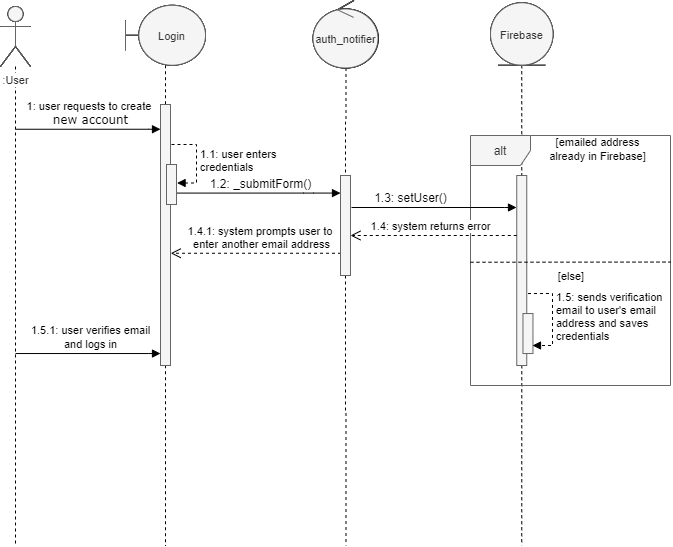

The diagram above was exported from draw.io. Its source (the exported page's mxGraphModel, read from the mxfile embedded in the PNG):
<mxGraphModel dx="1422" dy="745" grid="1" gridSize="10" guides="1" tooltips="1" connect="1" arrows="1" fold="1" page="1" pageScale="1" pageWidth="1100" pageHeight="850" math="0" shadow="0">
  <root>
    <mxCell id="0" />
    <mxCell id="1" parent="0" />
    <mxCell id="LAQLO3pw093Soj029DRr-11" style="edgeStyle=orthogonalEdgeStyle;rounded=0;orthogonalLoop=1;jettySize=auto;html=1;dashed=1;endArrow=none;endFill=0;" parent="1" source="LAQLO3pw093Soj029DRr-9" edge="1">
      <mxGeometry relative="1" as="geometry">
        <mxPoint x="591.25" y="600" as="targetPoint" />
      </mxGeometry>
    </mxCell>
    <mxCell id="V8_2iLiJ3PcyUuLx2CLb-11" value="alt" style="shape=umlFrame;whiteSpace=wrap;html=1;fillColor=#f5f5f5;strokeColor=#666666;fontColor=#333333;" vertex="1" parent="1">
      <mxGeometry x="540" y="190" width="200" height="250" as="geometry" />
    </mxCell>
    <mxCell id="LAQLO3pw093Soj029DRr-17" value="&lt;font style=&quot;font-size: 12px&quot;&gt;&lt;font face=&quot;Helvetica&quot;&gt;1.2: _submitForm()&lt;/font&gt;&lt;br&gt;&lt;/font&gt;" style="html=1;verticalAlign=bottom;endArrow=block;labelBackgroundColor=none;fontFamily=Verdana;fontSize=12;edgeStyle=elbowEdgeStyle;elbow=vertical;" parent="1" edge="1">
      <mxGeometry x="0.6824" y="-53" relative="1" as="geometry">
        <mxPoint x="240" y="247.57999999999998" as="sourcePoint" />
        <mxPoint x="410" y="247.57999999999998" as="targetPoint" />
        <Array as="points">
          <mxPoint x="383" y="247.57999999999998" />
        </Array>
        <mxPoint x="-53" y="-53" as="offset" />
      </mxGeometry>
    </mxCell>
    <mxCell id="LAQLO3pw093Soj029DRr-2" style="edgeStyle=orthogonalEdgeStyle;rounded=0;orthogonalLoop=1;jettySize=auto;html=1;dashed=1;endArrow=none;endFill=0;" parent="1" source="LAQLO3pw093Soj029DRr-1" edge="1">
      <mxGeometry relative="1" as="geometry">
        <mxPoint x="85" y="600" as="targetPoint" />
      </mxGeometry>
    </mxCell>
    <mxCell id="LAQLO3pw093Soj029DRr-1" value="&lt;font style=&quot;font-size: 11px&quot;&gt;:User&lt;/font&gt;" style="shape=umlActor;verticalLabelPosition=bottom;labelBackgroundColor=#ffffff;verticalAlign=top;html=1;" parent="1" vertex="1">
      <mxGeometry x="70" y="61" width="30" height="60" as="geometry" />
    </mxCell>
    <mxCell id="LAQLO3pw093Soj029DRr-4" style="edgeStyle=orthogonalEdgeStyle;rounded=0;orthogonalLoop=1;jettySize=auto;html=1;dashed=1;endArrow=none;endFill=0;" parent="1" source="LAQLO3pw093Soj029DRr-3" edge="1">
      <mxGeometry relative="1" as="geometry">
        <mxPoint x="235" y="600" as="targetPoint" />
      </mxGeometry>
    </mxCell>
    <mxCell id="LAQLO3pw093Soj029DRr-3" value="&lt;font style=&quot;font-size: 11px&quot;&gt;Login&lt;br&gt;&lt;/font&gt;" style="shape=umlBoundary;whiteSpace=wrap;html=1;" parent="1" vertex="1">
      <mxGeometry x="195" y="59.75" width="80" height="60" as="geometry" />
    </mxCell>
    <mxCell id="LAQLO3pw093Soj029DRr-5" value="&lt;font face=&quot;Helvetica&quot;&gt;&lt;span style=&quot;font-size: 11px&quot;&gt;1: user requests to create&amp;nbsp;&lt;br&gt;&lt;/span&gt;&lt;/font&gt;new account" style="html=1;verticalAlign=bottom;endArrow=block;labelBackgroundColor=none;fontFamily=Verdana;fontSize=12;edgeStyle=elbowEdgeStyle;elbow=vertical;" parent="1" edge="1">
      <mxGeometry x="0.9724" y="-68" relative="1" as="geometry">
        <mxPoint x="85" y="183.75" as="sourcePoint" />
        <mxPoint x="230" y="183.75" as="targetPoint" />
        <Array as="points">
          <mxPoint x="228" y="183.75" />
        </Array>
        <mxPoint x="-68" y="-68" as="offset" />
      </mxGeometry>
    </mxCell>
    <mxCell id="LAQLO3pw093Soj029DRr-6" value="" style="html=1;points=[];perimeter=orthogonalPerimeter;rounded=0;shadow=0;comic=0;labelBackgroundColor=none;strokeWidth=1;fontFamily=Verdana;fontSize=12;align=center;fillColor=#f5f5f5;strokeColor=#666666;fontColor=#333333;" parent="1" vertex="1">
      <mxGeometry x="230" y="159" width="10" height="261" as="geometry" />
    </mxCell>
    <mxCell id="LAQLO3pw093Soj029DRr-10" style="edgeStyle=orthogonalEdgeStyle;rounded=0;orthogonalLoop=1;jettySize=auto;html=1;dashed=1;endArrow=none;endFill=0;" parent="1" source="LAQLO3pw093Soj029DRr-8" edge="1">
      <mxGeometry relative="1" as="geometry">
        <mxPoint x="415.5" y="600" as="targetPoint" />
      </mxGeometry>
    </mxCell>
    <mxCell id="LAQLO3pw093Soj029DRr-7" value="&lt;span style=&quot;font-size: 11px&quot;&gt;auth_notifier&lt;/span&gt;" style="ellipse;shape=umlControl;whiteSpace=wrap;html=1;" parent="1" vertex="1">
      <mxGeometry x="383" y="55" width="65" height="67.5" as="geometry" />
    </mxCell>
    <mxCell id="LAQLO3pw093Soj029DRr-9" value="&lt;span style=&quot;font-size: 11px&quot;&gt;Firebase&lt;/span&gt;" style="ellipse;shape=umlEntity;whiteSpace=wrap;html=1;" parent="1" vertex="1">
      <mxGeometry x="560" y="57.25" width="62.5" height="62.5" as="geometry" />
    </mxCell>
    <mxCell id="LAQLO3pw093Soj029DRr-15" value="" style="html=1;points=[];perimeter=orthogonalPerimeter;fillColor=#f5f5f5;strokeColor=#666666;fontColor=#333333;" parent="1" vertex="1">
      <mxGeometry x="236" y="219" width="10" height="40" as="geometry" />
    </mxCell>
    <mxCell id="LAQLO3pw093Soj029DRr-16" value="1.1: user enters&lt;br&gt;credentials" style="edgeStyle=orthogonalEdgeStyle;html=1;align=left;spacingLeft=2;endArrow=block;rounded=0;entryX=1.059;entryY=0.463;dashed=1;entryDx=0;entryDy=0;entryPerimeter=0;" parent="1" target="LAQLO3pw093Soj029DRr-15" edge="1">
      <mxGeometry relative="1" as="geometry">
        <mxPoint x="241" y="199" as="sourcePoint" />
        <Array as="points">
          <mxPoint x="266" y="199" />
          <mxPoint x="266" y="238" />
        </Array>
      </mxGeometry>
    </mxCell>
    <mxCell id="LAQLO3pw093Soj029DRr-18" value="" style="html=1;points=[];perimeter=orthogonalPerimeter;rounded=0;shadow=0;comic=0;labelBackgroundColor=none;strokeWidth=1;fontFamily=Verdana;fontSize=12;align=center;fillColor=#f5f5f5;strokeColor=#666666;fontColor=#333333;" parent="1" vertex="1">
      <mxGeometry x="586.25" y="230" width="10" height="190" as="geometry" />
    </mxCell>
    <mxCell id="LAQLO3pw093Soj029DRr-19" value="&lt;font style=&quot;font-size: 12px&quot;&gt;&lt;font face=&quot;Helvetica&quot;&gt;1.3: setUser()&lt;/font&gt;&lt;br&gt;&lt;/font&gt;" style="html=1;verticalAlign=bottom;endArrow=block;labelBackgroundColor=none;fontFamily=Verdana;fontSize=12;edgeStyle=elbowEdgeStyle;elbow=vertical;" parent="1" edge="1">
      <mxGeometry x="0.8" y="-89" relative="1" as="geometry">
        <mxPoint x="421" y="262" as="sourcePoint" />
        <mxPoint x="586" y="262" as="targetPoint" />
        <Array as="points">
          <mxPoint x="569.5" y="262" />
        </Array>
        <mxPoint x="-90" y="-89" as="offset" />
      </mxGeometry>
    </mxCell>
    <mxCell id="LAQLO3pw093Soj029DRr-20" value="" style="endArrow=none;dashed=1;html=1;strokeColor=#000000;strokeWidth=1;exitX=-0.002;exitY=0.771;exitDx=0;exitDy=0;exitPerimeter=0;entryX=1.002;entryY=0.621;entryDx=0;entryDy=0;entryPerimeter=0;" parent="1" edge="1">
      <mxGeometry width="50" height="50" relative="1" as="geometry">
        <mxPoint x="540" y="316.75" as="sourcePoint" />
        <mxPoint x="740.4000000000001" y="316.54627000000005" as="targetPoint" />
      </mxGeometry>
    </mxCell>
    <mxCell id="LAQLO3pw093Soj029DRr-23" value="&lt;span style=&quot;font-size: 11px&quot;&gt;[emailed address&lt;br&gt;already in Firebase]&lt;br&gt;&lt;/span&gt;" style="text;html=1;strokeColor=none;fillColor=none;align=center;verticalAlign=middle;whiteSpace=wrap;rounded=0;" parent="1" vertex="1">
      <mxGeometry x="610.5" y="193" width="112.5" height="20" as="geometry" />
    </mxCell>
    <mxCell id="LAQLO3pw093Soj029DRr-24" value="&lt;font style=&quot;font-size: 11px&quot;&gt;[else]&lt;/font&gt;" style="text;html=1;strokeColor=none;fillColor=none;align=center;verticalAlign=middle;whiteSpace=wrap;rounded=0;" parent="1" vertex="1">
      <mxGeometry x="620.5" y="319.75" width="40" height="20" as="geometry" />
    </mxCell>
    <mxCell id="LAQLO3pw093Soj029DRr-26" value="&lt;font style=&quot;font-size: 11px&quot;&gt;1.4: system returns error&lt;br&gt;&lt;/font&gt;" style="html=1;verticalAlign=bottom;endArrow=open;dashed=1;endSize=8;" parent="1" edge="1">
      <mxGeometry x="0.0376" relative="1" as="geometry">
        <mxPoint x="586.25" y="290" as="sourcePoint" />
        <mxPoint x="420" y="290" as="targetPoint" />
        <Array as="points" />
        <mxPoint as="offset" />
      </mxGeometry>
    </mxCell>
    <mxCell id="LAQLO3pw093Soj029DRr-27" value="&lt;font style=&quot;font-size: 11px&quot;&gt;1.4.1: system prompts user to &lt;br&gt;enter another email address&lt;br&gt;&lt;/font&gt;" style="html=1;verticalAlign=bottom;endArrow=open;dashed=1;endSize=8;" parent="1" edge="1">
      <mxGeometry x="-0.0549" relative="1" as="geometry">
        <mxPoint x="410.5" y="307.75" as="sourcePoint" />
        <mxPoint x="240.25" y="307.75" as="targetPoint" />
        <Array as="points" />
        <mxPoint as="offset" />
      </mxGeometry>
    </mxCell>
    <mxCell id="LAQLO3pw093Soj029DRr-32" value="" style="html=1;points=[];perimeter=orthogonalPerimeter;fillColor=#f5f5f5;strokeColor=#666666;fontColor=#333333;" parent="1" vertex="1">
      <mxGeometry x="592.47" y="368.03" width="10" height="40" as="geometry" />
    </mxCell>
    <mxCell id="LAQLO3pw093Soj029DRr-33" value="1.5: sends verification&lt;br&gt;email to user's email&lt;br&gt;address and saves&lt;br&gt;credentials" style="edgeStyle=orthogonalEdgeStyle;html=1;align=left;spacingLeft=2;endArrow=block;rounded=0;dashed=1;" parent="1" edge="1">
      <mxGeometry relative="1" as="geometry">
        <mxPoint x="597.47" y="348.02999999999986" as="sourcePoint" />
        <Array as="points">
          <mxPoint x="622" y="348" />
          <mxPoint x="622" y="400" />
          <mxPoint x="603" y="400" />
        </Array>
        <mxPoint x="602" y="400" as="targetPoint" />
      </mxGeometry>
    </mxCell>
    <mxCell id="LAQLO3pw093Soj029DRr-34" value="&lt;font face=&quot;Helvetica&quot;&gt;&lt;span style=&quot;font-size: 11px&quot;&gt;1.5.1: user verifies email&lt;br&gt;and logs in&lt;br&gt;&lt;/span&gt;&lt;/font&gt;" style="html=1;verticalAlign=bottom;endArrow=block;labelBackgroundColor=none;fontFamily=Verdana;fontSize=12;edgeStyle=elbowEdgeStyle;elbow=vertical;" parent="1" edge="1">
      <mxGeometry x="0.9724" y="-68" relative="1" as="geometry">
        <mxPoint x="85" y="408.03" as="sourcePoint" />
        <mxPoint x="230" y="408.03" as="targetPoint" />
        <Array as="points">
          <mxPoint x="228" y="408.03" />
        </Array>
        <mxPoint x="-68" y="-68" as="offset" />
      </mxGeometry>
    </mxCell>
    <mxCell id="LAQLO3pw093Soj029DRr-8" value="" style="html=1;points=[];perimeter=orthogonalPerimeter;rounded=0;shadow=0;comic=0;labelBackgroundColor=none;strokeWidth=1;fontFamily=Verdana;fontSize=12;align=center;fillColor=#f5f5f5;strokeColor=#666666;fontColor=#333333;" parent="1" vertex="1">
      <mxGeometry x="410" y="230" width="10" height="100" as="geometry" />
    </mxCell>
    <mxCell id="LAQLO3pw093Soj029DRr-35" style="edgeStyle=orthogonalEdgeStyle;rounded=0;orthogonalLoop=1;jettySize=auto;html=1;dashed=1;endArrow=none;endFill=0;" parent="1" source="LAQLO3pw093Soj029DRr-7" target="LAQLO3pw093Soj029DRr-8" edge="1">
      <mxGeometry relative="1" as="geometry">
        <mxPoint x="415.5" y="600" as="targetPoint" />
        <mxPoint x="415.5" y="122.5" as="sourcePoint" />
      </mxGeometry>
    </mxCell>
    <mxCell id="V8_2iLiJ3PcyUuLx2CLb-1" value="&lt;span style=&quot;font-size: 11px&quot;&gt;auth_notifier&lt;/span&gt;" style="ellipse;shape=umlControl;whiteSpace=wrap;html=1;" vertex="1" parent="1">
      <mxGeometry x="382.5" y="55" width="65" height="67.5" as="geometry" />
    </mxCell>
    <mxCell id="V8_2iLiJ3PcyUuLx2CLb-2" value="&lt;span style=&quot;font-size: 11px&quot;&gt;auth_notifier&lt;/span&gt;" style="ellipse;shape=umlControl;whiteSpace=wrap;html=1;" vertex="1" parent="1">
      <mxGeometry x="382.5" y="55" width="65" height="67.5" as="geometry" />
    </mxCell>
    <mxCell id="V8_2iLiJ3PcyUuLx2CLb-3" value="&lt;span style=&quot;font-size: 11px&quot;&gt;Firebase&lt;/span&gt;" style="ellipse;shape=umlEntity;whiteSpace=wrap;html=1;" vertex="1" parent="1">
      <mxGeometry x="560" y="57.25" width="62.5" height="62.5" as="geometry" />
    </mxCell>
    <mxCell id="V8_2iLiJ3PcyUuLx2CLb-4" value="&lt;font style=&quot;font-size: 11px&quot;&gt;Login&lt;br&gt;&lt;/font&gt;" style="shape=umlBoundary;whiteSpace=wrap;html=1;" vertex="1" parent="1">
      <mxGeometry x="195" y="59.75" width="80" height="60" as="geometry" />
    </mxCell>
    <mxCell id="V8_2iLiJ3PcyUuLx2CLb-5" value="&lt;font style=&quot;font-size: 11px&quot;&gt;:User&lt;/font&gt;" style="shape=umlActor;verticalLabelPosition=bottom;labelBackgroundColor=#ffffff;verticalAlign=top;html=1;" vertex="1" parent="1">
      <mxGeometry x="70" y="61" width="30" height="60" as="geometry" />
    </mxCell>
    <mxCell id="V8_2iLiJ3PcyUuLx2CLb-7" value="&lt;span style=&quot;font-size: 11px&quot;&gt;auth_notifier&lt;/span&gt;" style="ellipse;shape=umlControl;whiteSpace=wrap;html=1;fillColor=#f5f5f5;strokeColor=#666666;fontColor=#333333;" vertex="1" parent="1">
      <mxGeometry x="382.5" y="55" width="65" height="67.5" as="geometry" />
    </mxCell>
    <mxCell id="V8_2iLiJ3PcyUuLx2CLb-8" value="&lt;span style=&quot;font-size: 11px&quot;&gt;Firebase&lt;/span&gt;" style="ellipse;shape=umlEntity;whiteSpace=wrap;html=1;fillColor=#f5f5f5;strokeColor=#666666;fontColor=#333333;" vertex="1" parent="1">
      <mxGeometry x="560" y="57.25" width="62.5" height="62.5" as="geometry" />
    </mxCell>
    <mxCell id="V8_2iLiJ3PcyUuLx2CLb-9" value="&lt;font style=&quot;font-size: 11px&quot;&gt;Login&lt;br&gt;&lt;/font&gt;" style="shape=umlBoundary;whiteSpace=wrap;html=1;fillColor=#f5f5f5;strokeColor=#666666;fontColor=#333333;" vertex="1" parent="1">
      <mxGeometry x="195" y="59.75" width="80" height="60" as="geometry" />
    </mxCell>
    <mxCell id="V8_2iLiJ3PcyUuLx2CLb-10" value="&lt;font style=&quot;font-size: 11px&quot;&gt;:User&lt;/font&gt;" style="shape=umlActor;verticalLabelPosition=bottom;labelBackgroundColor=#ffffff;verticalAlign=top;html=1;fillColor=#f5f5f5;strokeColor=#666666;fontColor=#333333;" vertex="1" parent="1">
      <mxGeometry x="70" y="61" width="30" height="60" as="geometry" />
    </mxCell>
  </root>
</mxGraphModel>